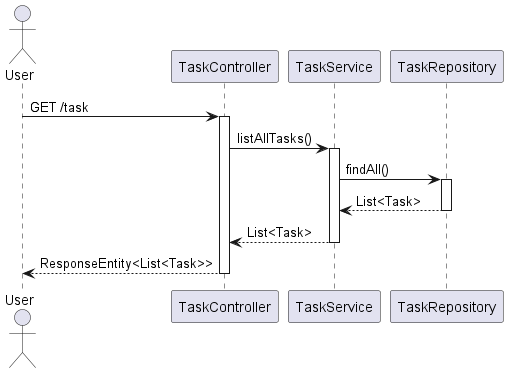

The diagram above was rendered by PlantUML. Its source (embedded in the PNG):
@startuml
actor User
User -> TaskController: GET /task
activate TaskController
TaskController -> TaskService: listAllTasks()
activate TaskService
TaskService -> TaskRepository: findAll()
activate TaskRepository
TaskRepository --> TaskService: List<Task>
deactivate TaskRepository
TaskService --> TaskController: List<Task>
deactivate TaskService
TaskController --> User: ResponseEntity<List<Task>>
deactivate TaskController
@enduml